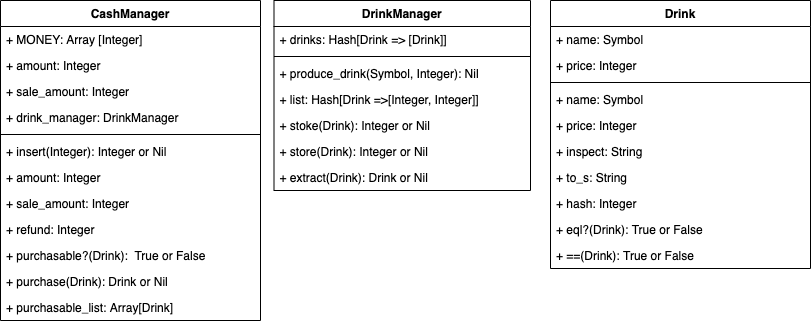

The diagram above was exported from draw.io. Its source (the exported page's mxGraphModel, read from the mxfile embedded in the PNG):
<mxGraphModel dx="561" dy="359" grid="1" gridSize="10" guides="1" tooltips="1" connect="1" arrows="1" fold="1" page="1" pageScale="1" pageWidth="827" pageHeight="1169" math="0" shadow="0">
  <root>
    <mxCell id="0" />
    <mxCell id="1" parent="0" />
    <mxCell id="2" value="CashManager" style="swimlane;fontStyle=1;align=center;verticalAlign=top;childLayout=stackLayout;horizontal=1;startSize=26;horizontalStack=0;resizeParent=1;resizeParentMax=0;resizeLast=0;collapsible=1;marginBottom=0;" parent="1" vertex="1">
      <mxGeometry x="14" y="50" width="260" height="320" as="geometry" />
    </mxCell>
    <mxCell id="3" value="+ MONEY: Array [Integer]" style="text;strokeColor=none;fillColor=none;align=left;verticalAlign=top;spacingLeft=4;spacingRight=4;overflow=hidden;rotatable=0;points=[[0,0.5],[1,0.5]];portConstraint=eastwest;" parent="2" vertex="1">
      <mxGeometry y="26" width="260" height="26" as="geometry" />
    </mxCell>
    <mxCell id="6" value="+ amount: Integer" style="text;strokeColor=none;fillColor=none;align=left;verticalAlign=top;spacingLeft=4;spacingRight=4;overflow=hidden;rotatable=0;points=[[0,0.5],[1,0.5]];portConstraint=eastwest;" parent="2" vertex="1">
      <mxGeometry y="52" width="260" height="26" as="geometry" />
    </mxCell>
    <mxCell id="7" value="+ sale_amount: Integer" style="text;strokeColor=none;fillColor=none;align=left;verticalAlign=top;spacingLeft=4;spacingRight=4;overflow=hidden;rotatable=0;points=[[0,0.5],[1,0.5]];portConstraint=eastwest;" parent="2" vertex="1">
      <mxGeometry y="78" width="260" height="26" as="geometry" />
    </mxCell>
    <mxCell id="8" value="+ drink_manager: DrinkManager" style="text;strokeColor=none;fillColor=none;align=left;verticalAlign=top;spacingLeft=4;spacingRight=4;overflow=hidden;rotatable=0;points=[[0,0.5],[1,0.5]];portConstraint=eastwest;" parent="2" vertex="1">
      <mxGeometry y="104" width="260" height="26" as="geometry" />
    </mxCell>
    <mxCell id="4" value="" style="line;strokeWidth=1;fillColor=none;align=left;verticalAlign=middle;spacingTop=-1;spacingLeft=3;spacingRight=3;rotatable=0;labelPosition=right;points=[];portConstraint=eastwest;" parent="2" vertex="1">
      <mxGeometry y="130" width="260" height="8" as="geometry" />
    </mxCell>
    <mxCell id="5" value="+ insert(Integer): Integer or Nil" style="text;strokeColor=none;fillColor=none;align=left;verticalAlign=top;spacingLeft=4;spacingRight=4;overflow=hidden;rotatable=0;points=[[0,0.5],[1,0.5]];portConstraint=eastwest;" parent="2" vertex="1">
      <mxGeometry y="138" width="260" height="26" as="geometry" />
    </mxCell>
    <mxCell id="9" value="+ amount: Integer" style="text;strokeColor=none;fillColor=none;align=left;verticalAlign=top;spacingLeft=4;spacingRight=4;overflow=hidden;rotatable=0;points=[[0,0.5],[1,0.5]];portConstraint=eastwest;" parent="2" vertex="1">
      <mxGeometry y="164" width="260" height="26" as="geometry" />
    </mxCell>
    <mxCell id="17" value="+ sale_amount: Integer" style="text;strokeColor=none;fillColor=none;align=left;verticalAlign=top;spacingLeft=4;spacingRight=4;overflow=hidden;rotatable=0;points=[[0,0.5],[1,0.5]];portConstraint=eastwest;" parent="2" vertex="1">
      <mxGeometry y="190" width="260" height="26" as="geometry" />
    </mxCell>
    <mxCell id="10" value="+ refund: Integer" style="text;strokeColor=none;fillColor=none;align=left;verticalAlign=top;spacingLeft=4;spacingRight=4;overflow=hidden;rotatable=0;points=[[0,0.5],[1,0.5]];portConstraint=eastwest;" parent="2" vertex="1">
      <mxGeometry y="216" width="260" height="26" as="geometry" />
    </mxCell>
    <mxCell id="11" value="+ purchasable?(Drink):  True or False" style="text;strokeColor=none;fillColor=none;align=left;verticalAlign=top;spacingLeft=4;spacingRight=4;overflow=hidden;rotatable=0;points=[[0,0.5],[1,0.5]];portConstraint=eastwest;" parent="2" vertex="1">
      <mxGeometry y="242" width="260" height="26" as="geometry" />
    </mxCell>
    <mxCell id="15" value="+ purchase(Drink): Drink or Nil" style="text;strokeColor=none;fillColor=none;align=left;verticalAlign=top;spacingLeft=4;spacingRight=4;overflow=hidden;rotatable=0;points=[[0,0.5],[1,0.5]];portConstraint=eastwest;" parent="2" vertex="1">
      <mxGeometry y="268" width="260" height="26" as="geometry" />
    </mxCell>
    <mxCell id="13" value="+ purchasable_list: Array[Drink]" style="text;strokeColor=none;fillColor=none;align=left;verticalAlign=top;spacingLeft=4;spacingRight=4;overflow=hidden;rotatable=0;points=[[0,0.5],[1,0.5]];portConstraint=eastwest;" parent="2" vertex="1">
      <mxGeometry y="294" width="260" height="26" as="geometry" />
    </mxCell>
    <mxCell id="18" value="DrinkManager" style="swimlane;fontStyle=1;align=center;verticalAlign=top;childLayout=stackLayout;horizontal=1;startSize=26;horizontalStack=0;resizeParent=1;resizeParentMax=0;resizeLast=0;collapsible=1;marginBottom=0;" parent="1" vertex="1">
      <mxGeometry x="287.5" y="50" width="256.5" height="190" as="geometry" />
    </mxCell>
    <mxCell id="19" value="+ drinks: Hash[Drink =&gt; [Drink]]" style="text;strokeColor=none;fillColor=none;align=left;verticalAlign=top;spacingLeft=4;spacingRight=4;overflow=hidden;rotatable=0;points=[[0,0.5],[1,0.5]];portConstraint=eastwest;" parent="18" vertex="1">
      <mxGeometry y="26" width="256.5" height="26" as="geometry" />
    </mxCell>
    <mxCell id="23" value="" style="line;strokeWidth=1;fillColor=none;align=left;verticalAlign=middle;spacingTop=-1;spacingLeft=3;spacingRight=3;rotatable=0;labelPosition=right;points=[];portConstraint=eastwest;" parent="18" vertex="1">
      <mxGeometry y="52" width="256.5" height="8" as="geometry" />
    </mxCell>
    <mxCell id="54" value="+ produce_drink(Symbol, Integer): Nil" style="text;strokeColor=none;fillColor=none;align=left;verticalAlign=top;spacingLeft=4;spacingRight=4;overflow=hidden;rotatable=0;points=[[0,0.5],[1,0.5]];portConstraint=eastwest;" parent="18" vertex="1">
      <mxGeometry y="60" width="256.5" height="26" as="geometry" />
    </mxCell>
    <mxCell id="24" value="+ list: Hash[Drink =&gt;[Integer, Integer]]" style="text;strokeColor=none;fillColor=none;align=left;verticalAlign=top;spacingLeft=4;spacingRight=4;overflow=hidden;rotatable=0;points=[[0,0.5],[1,0.5]];portConstraint=eastwest;" parent="18" vertex="1">
      <mxGeometry y="86" width="256.5" height="26" as="geometry" />
    </mxCell>
    <mxCell id="33" value="+ stoke(Drink): Integer or Nil" style="text;strokeColor=none;fillColor=none;align=left;verticalAlign=top;spacingLeft=4;spacingRight=4;overflow=hidden;rotatable=0;points=[[0,0.5],[1,0.5]];portConstraint=eastwest;" parent="18" vertex="1">
      <mxGeometry y="112" width="256.5" height="26" as="geometry" />
    </mxCell>
    <mxCell id="35" value="+ store(Drink): Integer or Nil" style="text;strokeColor=none;fillColor=none;align=left;verticalAlign=top;spacingLeft=4;spacingRight=4;overflow=hidden;rotatable=0;points=[[0,0.5],[1,0.5]];portConstraint=eastwest;" parent="18" vertex="1">
      <mxGeometry y="138" width="256.5" height="26" as="geometry" />
    </mxCell>
    <mxCell id="27" value="+ extract(Drink): Drink or Nil" style="text;strokeColor=none;fillColor=none;align=left;verticalAlign=top;spacingLeft=4;spacingRight=4;overflow=hidden;rotatable=0;points=[[0,0.5],[1,0.5]];portConstraint=eastwest;" parent="18" vertex="1">
      <mxGeometry y="164" width="256.5" height="26" as="geometry" />
    </mxCell>
    <mxCell id="36" value="Drink" style="swimlane;fontStyle=1;align=center;verticalAlign=top;childLayout=stackLayout;horizontal=1;startSize=26;horizontalStack=0;resizeParent=1;resizeParentMax=0;resizeLast=0;collapsible=1;marginBottom=0;" parent="1" vertex="1">
      <mxGeometry x="564" y="50" width="260" height="268" as="geometry" />
    </mxCell>
    <mxCell id="37" value="+ name: Symbol" style="text;strokeColor=none;fillColor=none;align=left;verticalAlign=top;spacingLeft=4;spacingRight=4;overflow=hidden;rotatable=0;points=[[0,0.5],[1,0.5]];portConstraint=eastwest;" parent="36" vertex="1">
      <mxGeometry y="26" width="260" height="26" as="geometry" />
    </mxCell>
    <mxCell id="46" value="+ price: Integer" style="text;strokeColor=none;fillColor=none;align=left;verticalAlign=top;spacingLeft=4;spacingRight=4;overflow=hidden;rotatable=0;points=[[0,0.5],[1,0.5]];portConstraint=eastwest;" parent="36" vertex="1">
      <mxGeometry y="52" width="260" height="26" as="geometry" />
    </mxCell>
    <mxCell id="38" value="" style="line;strokeWidth=1;fillColor=none;align=left;verticalAlign=middle;spacingTop=-1;spacingLeft=3;spacingRight=3;rotatable=0;labelPosition=right;points=[];portConstraint=eastwest;" parent="36" vertex="1">
      <mxGeometry y="78" width="260" height="8" as="geometry" />
    </mxCell>
    <mxCell id="44" value="+ name: Symbol" style="text;strokeColor=none;fillColor=none;align=left;verticalAlign=top;spacingLeft=4;spacingRight=4;overflow=hidden;rotatable=0;points=[[0,0.5],[1,0.5]];portConstraint=eastwest;" parent="36" vertex="1">
      <mxGeometry y="86" width="260" height="26" as="geometry" />
    </mxCell>
    <mxCell id="49" value="+ price: Integer" style="text;strokeColor=none;fillColor=none;align=left;verticalAlign=top;spacingLeft=4;spacingRight=4;overflow=hidden;rotatable=0;points=[[0,0.5],[1,0.5]];portConstraint=eastwest;" parent="36" vertex="1">
      <mxGeometry y="112" width="260" height="26" as="geometry" />
    </mxCell>
    <mxCell id="45" value="+ inspect: String" style="text;strokeColor=none;fillColor=none;align=left;verticalAlign=top;spacingLeft=4;spacingRight=4;overflow=hidden;rotatable=0;points=[[0,0.5],[1,0.5]];portConstraint=eastwest;" parent="36" vertex="1">
      <mxGeometry y="138" width="260" height="26" as="geometry" />
    </mxCell>
    <mxCell id="53" value="+ to_s: String" style="text;strokeColor=none;fillColor=none;align=left;verticalAlign=top;spacingLeft=4;spacingRight=4;overflow=hidden;rotatable=0;points=[[0,0.5],[1,0.5]];portConstraint=eastwest;" parent="36" vertex="1">
      <mxGeometry y="164" width="260" height="26" as="geometry" />
    </mxCell>
    <mxCell id="51" value="+ hash: Integer" style="text;strokeColor=none;fillColor=none;align=left;verticalAlign=top;spacingLeft=4;spacingRight=4;overflow=hidden;rotatable=0;points=[[0,0.5],[1,0.5]];portConstraint=eastwest;" parent="36" vertex="1">
      <mxGeometry y="190" width="260" height="26" as="geometry" />
    </mxCell>
    <mxCell id="48" value="+ eql?(Drink): True or False" style="text;strokeColor=none;fillColor=none;align=left;verticalAlign=top;spacingLeft=4;spacingRight=4;overflow=hidden;rotatable=0;points=[[0,0.5],[1,0.5]];portConstraint=eastwest;" parent="36" vertex="1">
      <mxGeometry y="216" width="260" height="26" as="geometry" />
    </mxCell>
    <mxCell id="52" value="+ ==(Drink): True or False" style="text;strokeColor=none;fillColor=none;align=left;verticalAlign=top;spacingLeft=4;spacingRight=4;overflow=hidden;rotatable=0;points=[[0,0.5],[1,0.5]];portConstraint=eastwest;" parent="36" vertex="1">
      <mxGeometry y="242" width="260" height="26" as="geometry" />
    </mxCell>
  </root>
</mxGraphModel>